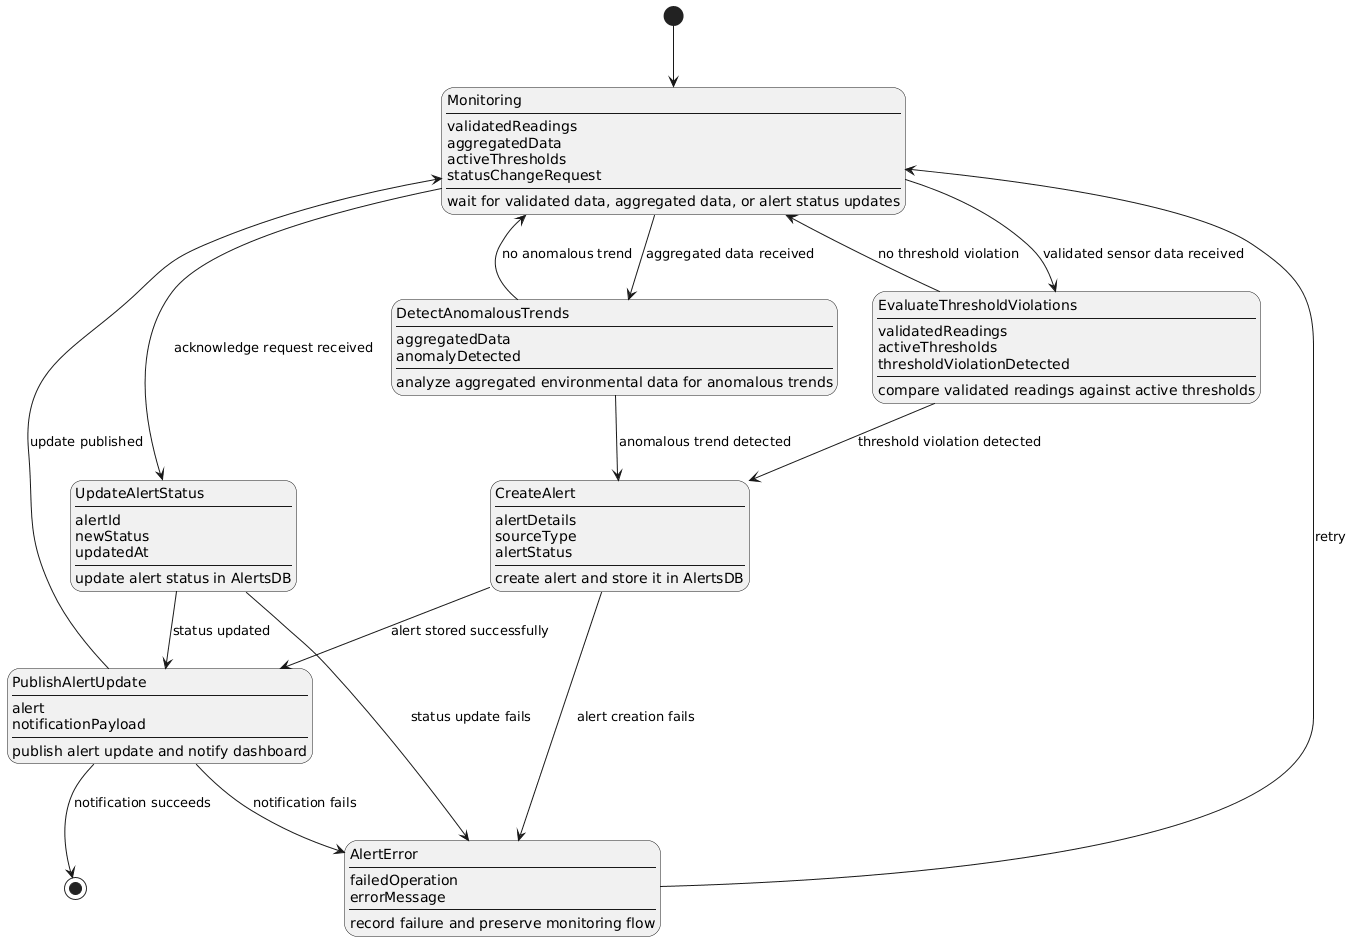

The diagram above was rendered by PlantUML. Its source (embedded in the PNG):
@startuml
hide empty description
top to bottom direction

state "Monitoring\n----\nvalidatedReadings\naggregatedData\nactiveThresholds\nstatusChangeRequest\n----\nwait for validated data, aggregated data, or alert status updates" as Monitoring

state "EvaluateThresholdViolations\n----\nvalidatedReadings\nactiveThresholds\nthresholdViolationDetected\n----\ncompare validated readings against active thresholds" as EvaluateThresholdViolations

state "DetectAnomalousTrends\n----\naggregatedData\nanomalyDetected\n----\nanalyze aggregated environmental data for anomalous trends" as DetectAnomalousTrends

state "CreateAlert\n----\nalertDetails\nsourceType\nalertStatus\n----\ncreate alert and store it in AlertsDB" as CreateAlert

state "UpdateAlertStatus\n----\nalertId\nnewStatus\nupdatedAt\n----\nupdate alert status in AlertsDB" as UpdateAlertStatus

state "PublishAlertUpdate\n----\nalert\nnotificationPayload\n----\npublish alert update and notify dashboard" as PublishAlertUpdate

state "AlertError\n----\nfailedOperation\nerrorMessage\n----\nrecord failure and preserve monitoring flow" as AlertError

[*] --> Monitoring

Monitoring --> EvaluateThresholdViolations : validated sensor data received
EvaluateThresholdViolations --> CreateAlert : threshold violation detected
EvaluateThresholdViolations --> Monitoring : no threshold violation

Monitoring --> DetectAnomalousTrends : aggregated data received
DetectAnomalousTrends --> CreateAlert : anomalous trend detected
DetectAnomalousTrends --> Monitoring : no anomalous trend

CreateAlert --> PublishAlertUpdate : alert stored successfully
CreateAlert --> AlertError : alert creation fails

Monitoring --> UpdateAlertStatus : acknowledge request received
UpdateAlertStatus --> PublishAlertUpdate : status updated
UpdateAlertStatus --> AlertError : status update fails

PublishAlertUpdate --> Monitoring : update published
PublishAlertUpdate --> AlertError : notification fails
PublishAlertUpdate--> [*] : notification succeeds

AlertError --> Monitoring : retry
@enduml